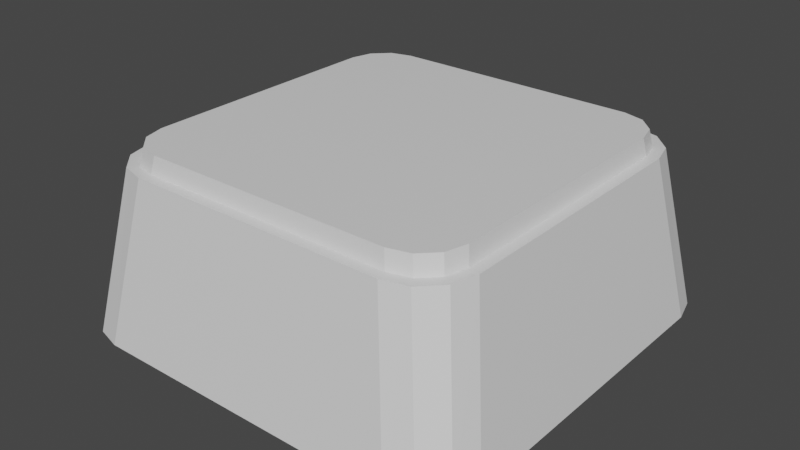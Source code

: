 # Source: button.blend  (saved by Blender 3.1.7; exported with 4.5.12 LTS)
import bpy
from mathutils import Matrix  # noqa: F401  (used for matrix-valued properties, if any)

bpy.ops.wm.read_factory_settings(use_empty=True)
scene = bpy.context.scene
scene.name = 'Scene'

# ---- materials (node trees are filled in below, after node groups)
mat_material = bpy.data.materials.new('Material')
mat_material.alpha_threshold = 0.0
mat_material.use_transparent_shadow = False
mat_material.line_color = (0.0, 0.0, 0.0, 1.0)
mat_material_001 = bpy.data.materials.new('Material.001')
mat_material_001.alpha_threshold = 0.0
mat_material_001.use_transparent_shadow = False
mat_material_001.line_color = (0.0, 0.0, 0.0, 1.0)

# ---- material node trees
mat_material.use_nodes = True; mat_material.node_tree.nodes.clear()
_N = mat_material.node_tree.nodes; _L = mat_material.node_tree.links
n0 = _N.new('ShaderNodeOutputMaterial'); n0.name = 'Material Output'; n0.location = (300, 300)
n1 = _N.new('ShaderNodeBsdfPrincipled'); n1.name = 'Principled BSDF'; n1.location = (10, 300)
n1.distribution = 'GGX'
n1.subsurface_method = 'RANDOM_WALK_SKIN'
n1.inputs[2].default_value = 0.4
n1.inputs[3].default_value = 1.45
n1.inputs[27].default_value = (0.0, 0.0, 0.0, 1.0)
n1.inputs[28].default_value = 1.0
_L.new(n1.outputs[0], n0.inputs[0])
n0.is_active_output = True
mat_material_001.use_nodes = True; mat_material_001.node_tree.nodes.clear()
_N = mat_material_001.node_tree.nodes; _L = mat_material_001.node_tree.links
n0 = _N.new('ShaderNodeOutputMaterial'); n0.name = 'Material Output'; n0.location = (300, 300)
n1 = _N.new('ShaderNodeBsdfPrincipled'); n1.name = 'Principled BSDF'; n1.location = (10, 300)
n1.distribution = 'GGX'
n1.subsurface_method = 'RANDOM_WALK_SKIN'
n1.inputs[2].default_value = 0.4
n1.inputs[3].default_value = 1.45
n1.inputs[27].default_value = (0.0, 0.0, 0.0, 1.0)
n1.inputs[28].default_value = 1.0
_L.new(n1.outputs[0], n0.inputs[0])
n0.is_active_output = True

# ---- world
world_world = bpy.data.worlds.new('World'); scene.world = world_world
world_world.use_nodes = True; world_world.node_tree.nodes.clear()
_N = world_world.node_tree.nodes; _L = world_world.node_tree.links
n0 = _N.new('ShaderNodeOutputWorld'); n0.name = 'World Output'; n0.location = (300, 300)
n1 = _N.new('ShaderNodeBackground'); n1.name = 'Background'; n1.location = (10, 300)
n1.inputs[0].default_value = (0.05088, 0.05088, 0.05088, 1.0)
_L.new(n1.outputs[0], n0.inputs[0])
n0.is_active_output = True
world_world.color = (0.05088, 0.05088, 0.05088)
world_world.use_sun_shadow = False
world_world.sun_shadow_jitter_overblur = 0.0

# ---- meshes
me_button = bpy.data.meshes.new('Button')
me_button.from_pydata([(0.8457, 0.6319, 0.4307), (0.6319, 0.8457, 0.4307), (0.8171, 0.7388, 0.4307), (0.7388, 0.8171, 0.4307), (0.7861, 1.0, -0.4307), (1.0, 0.7861, -0.4307), (0.8931, 0.9713, -0.4307), (0.9713, 0.8931, -0.4307), (0.6319, -0.8457, 0.4307), (0.8457, -0.6319, 0.4307), (0.7388, -0.8171, 0.4307), (0.8171, -0.7388, 0.4307), (1.0, -0.7861, -0.4307), (0.7861, -1.0, -0.4307), (0.9713, -0.8931, -0.4307), (0.8931, -0.9713, -0.4307), (-0.6319, 0.8457, 0.4307), (-0.8457, 0.6319, 0.4307), (-0.7388, 0.8171, 0.4307), (-0.8171, 0.7388, 0.4307), (-1.0, 0.7861, -0.4307), (-0.7861, 1.0, -0.4307), (-0.9713, 0.8931, -0.4307), (-0.8931, 0.9713, -0.4307), (-0.8457, -0.6319, 0.4307), (-0.6319, -0.8457, 0.4307), (-0.8171, -0.7388, 0.4307), (-0.7388, -0.8171, 0.4307), (-0.7861, -1.0, -0.4307), (-1.0, -0.7861, -0.4307), (-0.8931, -0.9713, -0.4307), (-0.9713, -0.8931, -0.4307)], [], [(20, 22, 23, 21, 4, 6, 7, 5, 12, 14, 15, 13, 28, 30, 31, 29), (29, 24, 17, 20), (13, 8, 25, 28), (0, 2, 3, 1, 16, 18, 19, 17, 24, 26, 27, 25, 8, 10, 11, 9), (5, 0, 9, 12), (0, 5, 7, 2), (2, 7, 6, 3), (3, 6, 4, 1), (28, 25, 27, 30), (30, 27, 26, 31), (31, 26, 24, 29), (8, 13, 15, 10), (10, 15, 14, 11), (11, 14, 12, 9), (16, 21, 23, 18), (18, 23, 22, 19), (19, 22, 20, 17), (21, 16, 1, 4)])
_uv = me_button.uv_layers.new(name='UVMap')
_uv.uv.foreach_set('vector', [0.125, 0.5267, 0.1286, 0.5134, 0.1384, 0.5036, 0.1517, 0.5, 0.3483, 0.5, 0.3616, 0.5036, 0.3714, 0.5134, 0.375, 0.5267, 0.375, 0.7233, 0.3714, 0.7366, 0.3616, 0.7464, 0.3483, 0.75, 0.1517, 0.75, 0.1384, 0.7464, 0.1286, 0.7366, 0.125, 0.7233, 0.375, 0.02673, 0.625, 0.03161, 0.625, 0.2184, 0.375, 0.2233, 0.375, 0.7767, 0.625, 0.7816, 0.625, 0.9684, 0.375, 0.9733, 0.625, 0.5316, 0.6292, 0.5158, 0.6408, 0.5042, 0.6566, 0.5, 0.8434, 0.5, 0.8592, 0.5042, 0.8708, 0.5158, 0.875, 0.5316, 0.875, 0.7184, 0.8708, 0.7342, 0.8592, 0.7458, 0.8434, 0.75, 0.6566, 0.75, 0.6408, 0.7458, 0.6292, 0.7342, 0.625, 0.7184, 0.375, 0.5267, 0.625, 0.5316, 0.625, 0.7184, 0.375, 0.7233, 0.625, 0.5316, 0.375, 0.5267, 0.3764, 0.5133, 0.6264, 0.5157, 0.6264, 0.5157, 0.3764, 0.5133, 0.3764, 0.4867, 0.6264, 0.4843, 0.6264, 0.4843, 0.3764, 0.4867, 0.375, 0.4733, 0.625, 0.4684, 0.375, 0.9733, 0.625, 0.9684, 0.6264, 0.9843, 0.3764, 0.9867, 0.3816, 0.0, 0.625, 0.0, 0.6264, 0.01574, 0.3764, 0.01329, 0.3764, 0.01329, 0.6264, 0.01574, 0.625, 0.03161, 0.375, 0.02673, 0.625, 0.7816, 0.375, 0.7767, 0.3764, 0.7633, 0.6264, 0.7657, 0.6264, 0.7657, 0.3764, 0.7633, 0.3764, 0.7367, 0.6264, 0.7343, 0.6264, 0.7343, 0.3764, 0.7367, 0.375, 0.7233, 0.625, 0.7184, 0.625, 0.2816, 0.375, 0.2767, 0.3764, 0.2633, 0.6264, 0.2657, 0.6264, 0.2657, 0.3764, 0.2633, 0.3764, 0.2367, 0.6264, 0.2343, 0.6264, 0.2343, 0.3764, 0.2367, 0.375, 0.2233, 0.625, 0.2184, 0.375, 0.2767, 0.625, 0.2816, 0.625, 0.4684, 0.375, 0.4733])
me_button.materials.append(mat_material)
me_button.use_remesh_preserve_volume = False
me_button.use_remesh_preserve_attributes = False
me_button.use_mirror_vertex_groups = False
me_button.update()
me_highlight = bpy.data.meshes.new('Highlight')
me_highlight.from_pydata([(0.7941, 1.055, -0.4729), (0.7861, 1.0, -0.4307), (1.055, 0.7941, -0.4729), (1.0, 0.7861, -0.4307), (0.9226, 1.021, -0.47), (0.8931, 0.9713, -0.4307), (1.021, 0.9226, -0.47), (0.9713, 0.8931, -0.4307), (1.055, -0.7941, -0.4729), (1.0, -0.7861, -0.4307), (0.7941, -1.055, -0.4729), (0.7861, -1.0, -0.4307), (1.021, -0.9226, -0.47), (0.9713, -0.8931, -0.4307), (0.9226, -1.021, -0.47), (0.8931, -0.9713, -0.4307), (-1.0, 0.7861, -0.4307), (-1.055, 0.7941, -0.4729), (-0.7861, 1.0, -0.4307), (-0.7941, 1.055, -0.4729), (-0.9713, 0.8931, -0.4307), (-1.021, 0.9226, -0.47), (-0.8931, 0.9713, -0.4307), (-0.9226, 1.021, -0.47), (-0.7941, -1.055, -0.4729), (-0.7861, -1.0, -0.4307), (-1.0, -0.7861, -0.4307), (-1.055, -0.7941, -0.4729), (-0.8931, -0.9713, -0.4307), (-0.9226, -1.021, -0.47), (-1.021, -0.9226, -0.47), (-0.9713, -0.8931, -0.4307), (-0.9157, -0.6602, 0.3437), (-0.9157, 0.6602, 0.3437), (0.6602, -0.9157, 0.3437), (-0.6602, -0.9157, 0.3437), (0.9157, 0.6602, 0.3437), (0.9157, -0.6602, 0.3437), (0.882, 0.7853, 0.3437), (0.7853, 0.882, 0.3437), (0.7666, 0.8868, 0.3437), (0.6602, 0.9157, 0.3437), (-0.7666, -0.8868, 0.3437), (-0.7853, -0.882, 0.3437), (-0.882, -0.7853, 0.3437), (0.7853, -0.882, 0.3437), (0.882, -0.7853, 0.3437), (-0.6602, 0.9157, 0.3437), (-0.7853, 0.882, 0.3437), (-0.882, 0.7853, 0.3437), (-0.8613, -0.6474, 0.3437), (-0.8613, 0.6474, 0.3437), (0.6474, -0.8613, 0.3437), (-0.6474, -0.8613, 0.3437), (0.8613, 0.6474, 0.3437), (0.8613, -0.6474, 0.3437), (0.8327, 0.7544, 0.3437), (0.7544, 0.8327, 0.3437), (0.6474, 0.8613, 0.3437), (-0.7544, -0.8327, 0.3437), (-0.8327, -0.7544, 0.3437), (0.7544, -0.8327, 0.3437), (0.8327, -0.7544, 0.3437), (-0.6474, 0.8613, 0.3437), (-0.7544, 0.8327, 0.3437), (-0.8327, 0.7544, 0.3437)], [], [(23, 19, 0, 4, 6, 2, 8, 12, 14, 10, 24, 29, 30, 27, 17, 21), (17, 27, 32, 33), (35, 24, 10, 34), (37, 8, 2, 36), (2, 6, 38, 36), (38, 6, 4, 39), (39, 4, 0, 41, 40), (29, 24, 35, 42, 43), (30, 29, 43, 44), (32, 27, 30, 44), (10, 14, 45, 34), (14, 12, 46, 45), (12, 8, 37, 46), (47, 19, 23, 48), (48, 23, 21, 49), (49, 21, 17, 33), (0, 19, 47, 41), (22, 20, 16, 26, 31, 28, 25, 11, 15, 13, 9, 3, 7, 5, 1, 18), (50, 26, 16, 51), (11, 25, 53, 52), (3, 9, 55, 54), (7, 3, 54, 56), (5, 7, 56, 57), (58, 1, 5, 57), (53, 25, 28, 59), (59, 28, 31, 60), (60, 31, 26, 50), (15, 11, 52, 61), (13, 15, 61, 62), (55, 9, 13, 62), (64, 22, 18, 63), (65, 20, 22, 64), (16, 20, 65, 51), (63, 18, 1, 58), (35, 34, 45, 46, 37, 36, 38, 39, 40, 57, 56, 54, 55, 62, 61, 52, 53, 59, 42), (57, 40, 41, 47, 48, 49, 33, 32, 44, 43, 42, 59, 60, 50, 51, 65, 64, 63, 58)])
_uv = me_highlight.uv_layers.new(name='UVMap')
_uv.uv.foreach_set('vector', [0.1384, 0.5036, 0.1517, 0.5, 0.3483, 0.5, 0.3616, 0.5036, 0.3714, 0.5134, 0.375, 0.5267, 0.375, 0.7233, 0.3714, 0.7366, 0.3616, 0.7464, 0.3483, 0.75, 0.1517, 0.75, 0.1384, 0.7464, 0.1286, 0.7366, 0.125, 0.7233, 0.125, 0.5267, 0.1286, 0.5134, 0.375, 0.2233, 0.375, 0.02673, 0.5886, 0.0309, 0.5886, 0.2191, 0.5886, 0.9691, 0.375, 0.9733, 0.375, 0.7767, 0.5886, 0.7809, 0.5886, 0.7191, 0.375, 0.7233, 0.375, 0.5267, 0.5886, 0.5309, 0.375, 0.5267, 0.3764, 0.5133, 0.59, 0.5154, 0.5886, 0.5309, 0.59, 0.5154, 0.3764, 0.5133, 0.3764, 0.4867, 0.59, 0.4846, 0.59, 0.4846, 0.3764, 0.4867, 0.375, 0.4733, 0.5886, 0.4691, 0.5898, 0.4823, 0.3764, 0.9867, 0.375, 0.9733, 0.5886, 0.9691, 0.5898, 0.9823, 0.59, 0.9846, 0.3764, 0.01329, 0.3816, 0.0, 0.5896, 0.0, 0.59, 0.01538, 0.5886, 0.0309, 0.375, 0.02673, 0.3764, 0.01329, 0.59, 0.01538, 0.375, 0.7767, 0.3764, 0.7633, 0.59, 0.7654, 0.5886, 0.7809, 0.3764, 0.7633, 0.3764, 0.7367, 0.59, 0.7346, 0.59, 0.7654, 0.3764, 0.7367, 0.375, 0.7233, 0.5886, 0.7191, 0.59, 0.7346, 0.5886, 0.2809, 0.375, 0.2767, 0.3764, 0.2633, 0.59, 0.2654, 0.59, 0.2654, 0.3764, 0.2633, 0.3764, 0.2367, 0.59, 0.2346, 0.59, 0.2346, 0.3764, 0.2367, 0.375, 0.2233, 0.5886, 0.2191, 0.375, 0.4733, 0.375, 0.2767, 0.5886, 0.2809, 0.5886, 0.4691, 0.1384, 0.5036, 0.1286, 0.5134, 0.125, 0.5267, 0.125, 0.7233, 0.1286, 0.7366, 0.1384, 0.7464, 0.1517, 0.75, 0.3483, 0.75, 0.3616, 0.7464, 0.3714, 0.7366, 0.375, 0.7233, 0.375, 0.5267, 0.3714, 0.5134, 0.3616, 0.5036, 0.3483, 0.5, 0.1517, 0.5, 0.5998, 0.03112, 0.375, 0.02673, 0.375, 0.2233, 0.5998, 0.2189, 0.375, 0.7767, 0.375, 0.9733, 0.5998, 0.9689, 0.5998, 0.7811, 0.375, 0.5267, 0.375, 0.7233, 0.5998, 0.7189, 0.5998, 0.5311, 0.3764, 0.5133, 0.375, 0.5267, 0.5998, 0.5311, 0.6012, 0.5155, 0.3764, 0.4867, 0.3764, 0.5133, 0.6012, 0.5155, 0.6012, 0.4845, 0.5998, 0.4689, 0.375, 0.4733, 0.3764, 0.4867, 0.6012, 0.4845, 0.5998, 0.9689, 0.375, 0.9733, 0.3764, 0.9867, 0.6012, 0.9845, 0.6004, 0.0, 0.3816, 0.0, 0.3764, 0.01329, 0.6012, 0.01549, 0.6012, 0.01549, 0.3764, 0.01329, 0.375, 0.02673, 0.5998, 0.03112, 0.3764, 0.7633, 0.375, 0.7767, 0.5998, 0.7811, 0.6012, 0.7655, 0.3764, 0.7367, 0.3764, 0.7633, 0.6012, 0.7655, 0.6012, 0.7345, 0.5998, 0.7189, 0.375, 0.7233, 0.3764, 0.7367, 0.6012, 0.7345, 0.6012, 0.2655, 0.3764, 0.2633, 0.375, 0.2767, 0.5998, 0.2811, 0.6012, 0.2345, 0.3764, 0.2367, 0.3764, 0.2633, 0.6012, 0.2655, 0.375, 0.2233, 0.3764, 0.2367, 0.6012, 0.2345, 0.5998, 0.2189, 0.5998, 0.2811, 0.375, 0.2767, 0.375, 0.4733, 0.5998, 0.4689, 0.7825, 0.6626, 0.7175, 0.6626, 0.7114, 0.6612, 0.7066, 0.6572, 0.705, 0.6521, 0.705, 0.5979, 0.7066, 0.5928, 0.7114, 0.5888, 0.7123, 0.5886, 0.7129, 0.5908, 0.7091, 0.5941, 0.7077, 0.5984, 0.7077, 0.6516, 0.7091, 0.6559, 0.7129, 0.6592, 0.7182, 0.6603, 0.7818, 0.6603, 0.7871, 0.6592, 0.7877, 0.6614, 0.7129, 0.5908, 0.7123, 0.5886, 0.7175, 0.5874, 0.7825, 0.5874, 0.7886, 0.5888, 0.7934, 0.5928, 0.795, 0.5979, 0.795, 0.6521, 0.7934, 0.6572, 0.7886, 0.6612, 0.7877, 0.6614, 0.7871, 0.6592, 0.7909, 0.6559, 0.7923, 0.6516, 0.7923, 0.5984, 0.7909, 0.5941, 0.7871, 0.5908, 0.7818, 0.5897, 0.7182, 0.5897])
me_highlight.materials.append(mat_material_001)
me_highlight.use_remesh_preserve_volume = False
me_highlight.use_remesh_preserve_attributes = False
me_highlight.use_mirror_vertex_groups = False
me_highlight.update()

# ---- objects
ob_button = bpy.data.objects.new('Button', me_button)
ob_highlight = bpy.data.objects.new('Highlight', me_highlight)

# ---- transforms, parenting, visibility, modifiers, constraints
ob_button.location = (0.0, 0.0, 0.0)
ob_button.lock_rotations_4d = False
ob_button.empty_display_type = 'ARROWS'
ob_button.lineart.crease_threshold = 0.0
ob_highlight.location = (0.0, 0.0, 0.0)
ob_highlight.lock_rotations_4d = False
ob_highlight.empty_display_type = 'ARROWS'
ob_highlight.lineart.crease_threshold = 0.0

# ---- collection membership
scene.collection.objects.link(ob_button)
scene.collection.objects.link(ob_highlight)

# ---- scene / render settings (as saved in the file)
scene.frame_start = 1; scene.frame_end = 250; scene.frame_set(1)
scene.render.engine = 'BLENDER_EEVEE_NEXT'
scene.cycles.sampling_pattern = 'TABULATED_SOBOL'
scene.cycles.use_light_tree = False
scene.view_settings.view_transform = 'Filmic'
bpy.context.view_layer.update()

# ---- added for rendering (the .blend has no active camera and no usable light): camera, sun
cam_auto = bpy.data.cameras.new('AutoCamera')
cam_auto.lens = 50.0
cam_auto.sensor_width = 36.0
cam_auto.clip_end = 1000.0
ob_auto_camera = bpy.data.objects.new('AutoCamera', cam_auto)
scene.collection.objects.link(ob_auto_camera)
ob_auto_camera.location = (2.88546, -3.46255, 2.28724)
ob_auto_camera.rotation_euler = (1.09748, -7.21219e-08, 0.694738)
scene.camera = ob_auto_camera
light_auto_sun = bpy.data.lights.new('AutoSun', 'SUN')
light_auto_sun.energy = 3.0
light_auto_sun.angle = 0.0523599
ob_auto_sun = bpy.data.objects.new('AutoSun', light_auto_sun)
scene.collection.objects.link(ob_auto_sun)
ob_auto_sun.rotation_euler = (0.872665, 0.174533, 0.523599)
bpy.context.view_layer.update()
